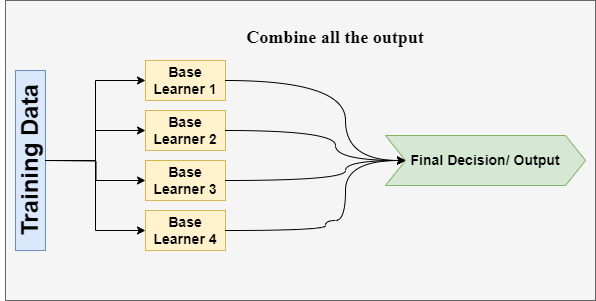

The diagram above was exported from draw.io. Its source (the exported page's mxGraphModel, read from the mxfile embedded in the PNG):
<mxGraphModel dx="1053" dy="567" grid="1" gridSize="10" guides="1" tooltips="1" connect="1" arrows="1" fold="1" page="1" pageScale="1" pageWidth="850" pageHeight="1100" math="0" shadow="0">
  <root>
    <mxCell id="0" />
    <mxCell id="1" parent="0" />
    <mxCell id="qAwkVlRmWYzLlBvhSZcj-17" value="" style="rounded=0;whiteSpace=wrap;html=1;fillColor=#f5f5f5;fontColor=#333333;strokeColor=#666666;" vertex="1" parent="1">
      <mxGeometry x="110" y="110" width="590" height="300" as="geometry" />
    </mxCell>
    <mxCell id="qAwkVlRmWYzLlBvhSZcj-18" value="&lt;h1&gt;&lt;b&gt;Training Data&lt;/b&gt;&lt;/h1&gt;" style="rounded=0;whiteSpace=wrap;html=1;rotation=-90;fillColor=#dae8fc;strokeColor=#6c8ebf;" vertex="1" parent="1">
      <mxGeometry x="45" y="255" width="180" height="30" as="geometry" />
    </mxCell>
    <mxCell id="qAwkVlRmWYzLlBvhSZcj-19" value="&lt;h3&gt;Base Learner 1&lt;/h3&gt;" style="rounded=0;whiteSpace=wrap;html=1;fillColor=#fff2cc;strokeColor=#d6b656;" vertex="1" parent="1">
      <mxGeometry x="250" y="170" width="80" height="40" as="geometry" />
    </mxCell>
    <mxCell id="qAwkVlRmWYzLlBvhSZcj-20" value="&lt;h3&gt;Base Learner 2&lt;/h3&gt;" style="rounded=0;whiteSpace=wrap;html=1;fillColor=#fff2cc;strokeColor=#d6b656;" vertex="1" parent="1">
      <mxGeometry x="250" y="220" width="80" height="40" as="geometry" />
    </mxCell>
    <mxCell id="qAwkVlRmWYzLlBvhSZcj-21" value="&lt;h3&gt;Base Learner 3&lt;/h3&gt;" style="rounded=0;whiteSpace=wrap;html=1;fillColor=#fff2cc;strokeColor=#d6b656;" vertex="1" parent="1">
      <mxGeometry x="250" y="270" width="80" height="40" as="geometry" />
    </mxCell>
    <mxCell id="qAwkVlRmWYzLlBvhSZcj-22" value="&lt;h3&gt;Base Learner 4&lt;/h3&gt;" style="rounded=0;whiteSpace=wrap;html=1;fillColor=#fff2cc;strokeColor=#d6b656;" vertex="1" parent="1">
      <mxGeometry x="250" y="320" width="80" height="40" as="geometry" />
    </mxCell>
    <mxCell id="qAwkVlRmWYzLlBvhSZcj-23" value="" style="endArrow=classic;html=1;rounded=0;edgeStyle=orthogonalEdgeStyle;entryX=0;entryY=0.5;entryDx=0;entryDy=0;" edge="1" parent="1" source="qAwkVlRmWYzLlBvhSZcj-18" target="qAwkVlRmWYzLlBvhSZcj-19">
      <mxGeometry width="50" height="50" relative="1" as="geometry">
        <mxPoint x="400" y="260" as="sourcePoint" />
        <mxPoint x="450" y="210" as="targetPoint" />
      </mxGeometry>
    </mxCell>
    <mxCell id="qAwkVlRmWYzLlBvhSZcj-24" value="" style="endArrow=classic;html=1;rounded=0;edgeStyle=orthogonalEdgeStyle;entryX=0;entryY=0.5;entryDx=0;entryDy=0;exitX=0.5;exitY=1;exitDx=0;exitDy=0;" edge="1" parent="1" source="qAwkVlRmWYzLlBvhSZcj-18" target="qAwkVlRmWYzLlBvhSZcj-20">
      <mxGeometry width="50" height="50" relative="1" as="geometry">
        <mxPoint x="160" y="280" as="sourcePoint" />
        <mxPoint x="260" y="200" as="targetPoint" />
      </mxGeometry>
    </mxCell>
    <mxCell id="qAwkVlRmWYzLlBvhSZcj-25" value="" style="endArrow=classic;html=1;rounded=0;edgeStyle=orthogonalEdgeStyle;entryX=0;entryY=0.5;entryDx=0;entryDy=0;" edge="1" parent="1" target="qAwkVlRmWYzLlBvhSZcj-21">
      <mxGeometry width="50" height="50" relative="1" as="geometry">
        <mxPoint x="150" y="270" as="sourcePoint" />
        <mxPoint x="260" y="250" as="targetPoint" />
      </mxGeometry>
    </mxCell>
    <mxCell id="qAwkVlRmWYzLlBvhSZcj-26" value="" style="endArrow=classic;html=1;rounded=0;edgeStyle=orthogonalEdgeStyle;entryX=0;entryY=0.5;entryDx=0;entryDy=0;exitX=0.5;exitY=1;exitDx=0;exitDy=0;" edge="1" parent="1" source="qAwkVlRmWYzLlBvhSZcj-18" target="qAwkVlRmWYzLlBvhSZcj-22">
      <mxGeometry width="50" height="50" relative="1" as="geometry">
        <mxPoint x="160" y="280" as="sourcePoint" />
        <mxPoint x="260" y="300" as="targetPoint" />
      </mxGeometry>
    </mxCell>
    <mxCell id="qAwkVlRmWYzLlBvhSZcj-27" value="&lt;h1&gt;&lt;b&gt;&lt;font style=&quot;font-size: 18px;&quot; face=&quot;Times New Roman&quot;&gt;Combine all the output&lt;/font&gt;&lt;/b&gt;&lt;/h1&gt;" style="text;html=1;strokeColor=none;fillColor=none;align=center;verticalAlign=middle;whiteSpace=wrap;rounded=0;" vertex="1" parent="1">
      <mxGeometry x="350" y="130" width="180" height="30" as="geometry" />
    </mxCell>
    <mxCell id="qAwkVlRmWYzLlBvhSZcj-28" value="&lt;h3 style=&quot;border-color: var(--border-color);&quot;&gt;Final Decision/ Output&lt;/h3&gt;" style="shape=step;perimeter=stepPerimeter;whiteSpace=wrap;html=1;fixedSize=1;fillColor=#d5e8d4;strokeColor=#82b366;" vertex="1" parent="1">
      <mxGeometry x="490" y="245" width="200" height="50" as="geometry" />
    </mxCell>
    <mxCell id="qAwkVlRmWYzLlBvhSZcj-29" value="" style="curved=1;endArrow=classic;html=1;rounded=0;edgeStyle=orthogonalEdgeStyle;exitX=1;exitY=0.5;exitDx=0;exitDy=0;entryX=0;entryY=0.5;entryDx=0;entryDy=0;" edge="1" parent="1" source="qAwkVlRmWYzLlBvhSZcj-19" target="qAwkVlRmWYzLlBvhSZcj-28">
      <mxGeometry width="50" height="50" relative="1" as="geometry">
        <mxPoint x="400" y="230" as="sourcePoint" />
        <mxPoint x="450" y="180" as="targetPoint" />
        <Array as="points">
          <mxPoint x="450" y="190" />
          <mxPoint x="450" y="270" />
        </Array>
      </mxGeometry>
    </mxCell>
    <mxCell id="qAwkVlRmWYzLlBvhSZcj-30" value="" style="curved=1;endArrow=classic;html=1;rounded=0;edgeStyle=orthogonalEdgeStyle;entryX=0;entryY=0.5;entryDx=0;entryDy=0;" edge="1" parent="1" target="qAwkVlRmWYzLlBvhSZcj-28">
      <mxGeometry width="50" height="50" relative="1" as="geometry">
        <mxPoint x="330" y="240" as="sourcePoint" />
        <mxPoint x="520" y="280" as="targetPoint" />
        <Array as="points">
          <mxPoint x="330" y="240" />
          <mxPoint x="440" y="240" />
          <mxPoint x="440" y="270" />
        </Array>
      </mxGeometry>
    </mxCell>
    <mxCell id="qAwkVlRmWYzLlBvhSZcj-31" value="" style="curved=1;endArrow=classic;html=1;rounded=0;edgeStyle=orthogonalEdgeStyle;exitX=1;exitY=0.5;exitDx=0;exitDy=0;" edge="1" parent="1" source="qAwkVlRmWYzLlBvhSZcj-21">
      <mxGeometry width="50" height="50" relative="1" as="geometry">
        <mxPoint x="400" y="230" as="sourcePoint" />
        <mxPoint x="510" y="270" as="targetPoint" />
        <Array as="points">
          <mxPoint x="450" y="290" />
          <mxPoint x="450" y="270" />
        </Array>
      </mxGeometry>
    </mxCell>
    <mxCell id="qAwkVlRmWYzLlBvhSZcj-32" value="" style="curved=1;endArrow=classic;html=1;rounded=0;edgeStyle=orthogonalEdgeStyle;exitX=1;exitY=0.5;exitDx=0;exitDy=0;entryX=0;entryY=0.5;entryDx=0;entryDy=0;" edge="1" parent="1" source="qAwkVlRmWYzLlBvhSZcj-22" target="qAwkVlRmWYzLlBvhSZcj-28">
      <mxGeometry width="50" height="50" relative="1" as="geometry">
        <mxPoint x="400" y="230" as="sourcePoint" />
        <mxPoint x="450" y="180" as="targetPoint" />
        <Array as="points">
          <mxPoint x="430" y="340" />
          <mxPoint x="430" y="330" />
          <mxPoint x="450" y="330" />
          <mxPoint x="450" y="270" />
        </Array>
      </mxGeometry>
    </mxCell>
  </root>
</mxGraphModel>